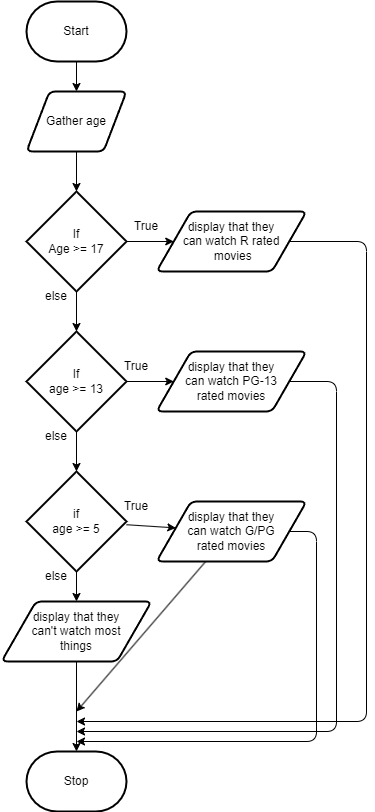

The diagram above was exported from draw.io. Its source (the exported page's mxGraphModel, read from the mxfile embedded in the PNG):
<mxGraphModel dx="1726" dy="666" grid="1" gridSize="10" guides="1" tooltips="1" connect="1" arrows="1" fold="1" page="1" pageScale="1" pageWidth="850" pageHeight="1100" math="0" shadow="0">
  <root>
    <mxCell id="0" />
    <mxCell id="1" parent="0" />
    <mxCell id="5" style="edgeStyle=none;html=1;" edge="1" parent="1" source="2" target="4">
      <mxGeometry relative="1" as="geometry" />
    </mxCell>
    <mxCell id="2" value="Start" style="strokeWidth=2;html=1;shape=mxgraph.flowchart.terminator;whiteSpace=wrap;" parent="1" vertex="1">
      <mxGeometry x="230" y="310" width="100" height="60" as="geometry" />
    </mxCell>
    <mxCell id="3" value="Stop" style="strokeWidth=2;html=1;shape=mxgraph.flowchart.terminator;whiteSpace=wrap;" parent="1" vertex="1">
      <mxGeometry x="230" y="1060" width="100" height="60" as="geometry" />
    </mxCell>
    <mxCell id="9" style="edgeStyle=none;html=1;" edge="1" parent="1" source="4" target="6">
      <mxGeometry relative="1" as="geometry" />
    </mxCell>
    <mxCell id="4" value="Gather age" style="shape=parallelogram;html=1;strokeWidth=2;perimeter=parallelogramPerimeter;whiteSpace=wrap;rounded=1;arcSize=12;size=0.23;" vertex="1" parent="1">
      <mxGeometry x="230" y="400" width="100" height="60" as="geometry" />
    </mxCell>
    <mxCell id="10" style="edgeStyle=none;html=1;" edge="1" parent="1" source="6" target="7">
      <mxGeometry relative="1" as="geometry" />
    </mxCell>
    <mxCell id="19" style="edgeStyle=none;html=1;" edge="1" parent="1" source="6" target="12">
      <mxGeometry relative="1" as="geometry" />
    </mxCell>
    <mxCell id="6" value="If&lt;br&gt;Age &amp;gt;= 17" style="strokeWidth=2;html=1;shape=mxgraph.flowchart.decision;whiteSpace=wrap;" vertex="1" parent="1">
      <mxGeometry x="230" y="500" width="100" height="100" as="geometry" />
    </mxCell>
    <mxCell id="11" style="edgeStyle=none;html=1;" edge="1" parent="1" source="7" target="8">
      <mxGeometry relative="1" as="geometry" />
    </mxCell>
    <mxCell id="21" style="edgeStyle=none;html=1;" edge="1" parent="1" source="7" target="13">
      <mxGeometry relative="1" as="geometry" />
    </mxCell>
    <mxCell id="7" value="If&lt;br&gt;age &amp;gt;= 13" style="strokeWidth=2;html=1;shape=mxgraph.flowchart.decision;whiteSpace=wrap;" vertex="1" parent="1">
      <mxGeometry x="230" y="640" width="100" height="100" as="geometry" />
    </mxCell>
    <mxCell id="17" style="edgeStyle=none;html=1;" edge="1" parent="1" source="8" target="15">
      <mxGeometry relative="1" as="geometry" />
    </mxCell>
    <mxCell id="22" style="edgeStyle=none;html=1;" edge="1" parent="1" source="8" target="14">
      <mxGeometry relative="1" as="geometry" />
    </mxCell>
    <mxCell id="8" value="if&lt;br&gt;age &amp;gt;= 5" style="strokeWidth=2;html=1;shape=mxgraph.flowchart.decision;whiteSpace=wrap;" vertex="1" parent="1">
      <mxGeometry x="230" y="780" width="100" height="100" as="geometry" />
    </mxCell>
    <mxCell id="24" style="edgeStyle=elbowEdgeStyle;html=1;" edge="1" parent="1" source="12">
      <mxGeometry relative="1" as="geometry">
        <mxPoint x="280" y="1030" as="targetPoint" />
        <Array as="points">
          <mxPoint x="570" y="800" />
        </Array>
      </mxGeometry>
    </mxCell>
    <mxCell id="12" value="display that they&lt;br&gt;can watch R rated&lt;br&gt;&amp;nbsp;movies" style="shape=parallelogram;html=1;strokeWidth=2;perimeter=parallelogramPerimeter;whiteSpace=wrap;rounded=1;arcSize=12;size=0.23;" vertex="1" parent="1">
      <mxGeometry x="360" y="520" width="150" height="60" as="geometry" />
    </mxCell>
    <mxCell id="25" style="edgeStyle=elbowEdgeStyle;html=1;" edge="1" parent="1" source="13">
      <mxGeometry relative="1" as="geometry">
        <mxPoint x="280" y="1040" as="targetPoint" />
        <Array as="points">
          <mxPoint x="540" y="860" />
        </Array>
      </mxGeometry>
    </mxCell>
    <mxCell id="13" value="display that they&lt;br&gt;can watch PG-13 &lt;br&gt;rated movies" style="shape=parallelogram;html=1;strokeWidth=2;perimeter=parallelogramPerimeter;whiteSpace=wrap;rounded=1;arcSize=12;size=0.23;" vertex="1" parent="1">
      <mxGeometry x="360" y="660" width="150" height="60" as="geometry" />
    </mxCell>
    <mxCell id="23" style="edgeStyle=none;html=1;" edge="1" parent="1" source="14">
      <mxGeometry relative="1" as="geometry">
        <mxPoint x="280" y="1020" as="targetPoint" />
      </mxGeometry>
    </mxCell>
    <mxCell id="26" style="edgeStyle=elbowEdgeStyle;html=1;" edge="1" parent="1" source="14">
      <mxGeometry relative="1" as="geometry">
        <mxPoint x="280" y="1050" as="targetPoint" />
        <Array as="points">
          <mxPoint x="520" y="930" />
        </Array>
      </mxGeometry>
    </mxCell>
    <mxCell id="14" value="display that they&lt;br&gt;can watch G/PG &lt;br&gt;rated movies" style="shape=parallelogram;html=1;strokeWidth=2;perimeter=parallelogramPerimeter;whiteSpace=wrap;rounded=1;arcSize=12;size=0.23;" vertex="1" parent="1">
      <mxGeometry x="360" y="810" width="150" height="60" as="geometry" />
    </mxCell>
    <mxCell id="18" style="edgeStyle=none;html=1;" edge="1" parent="1" source="15" target="3">
      <mxGeometry relative="1" as="geometry" />
    </mxCell>
    <mxCell id="15" value="display that they&lt;br&gt;can't watch most&lt;br&gt;things" style="shape=parallelogram;html=1;strokeWidth=2;perimeter=parallelogramPerimeter;whiteSpace=wrap;rounded=1;arcSize=12;size=0.23;" vertex="1" parent="1">
      <mxGeometry x="205" y="910" width="150" height="60" as="geometry" />
    </mxCell>
    <mxCell id="28" value="True" style="text;html=1;strokeColor=none;fillColor=none;align=center;verticalAlign=middle;whiteSpace=wrap;rounded=0;" vertex="1" parent="1">
      <mxGeometry x="320" y="520" width="60" height="30" as="geometry" />
    </mxCell>
    <mxCell id="29" value="True" style="text;html=1;strokeColor=none;fillColor=none;align=center;verticalAlign=middle;whiteSpace=wrap;rounded=0;" vertex="1" parent="1">
      <mxGeometry x="310" y="660" width="60" height="30" as="geometry" />
    </mxCell>
    <mxCell id="30" value="True" style="text;html=1;strokeColor=none;fillColor=none;align=center;verticalAlign=middle;whiteSpace=wrap;rounded=0;" vertex="1" parent="1">
      <mxGeometry x="310" y="800" width="60" height="30" as="geometry" />
    </mxCell>
    <mxCell id="31" value="else" style="text;html=1;strokeColor=none;fillColor=none;align=center;verticalAlign=middle;whiteSpace=wrap;rounded=0;" vertex="1" parent="1">
      <mxGeometry x="230" y="590" width="60" height="30" as="geometry" />
    </mxCell>
    <mxCell id="32" value="else" style="text;html=1;strokeColor=none;fillColor=none;align=center;verticalAlign=middle;whiteSpace=wrap;rounded=0;" vertex="1" parent="1">
      <mxGeometry x="230" y="730" width="60" height="30" as="geometry" />
    </mxCell>
    <mxCell id="33" value="else" style="text;html=1;strokeColor=none;fillColor=none;align=center;verticalAlign=middle;whiteSpace=wrap;rounded=0;" vertex="1" parent="1">
      <mxGeometry x="230" y="870" width="60" height="30" as="geometry" />
    </mxCell>
  </root>
</mxGraphModel>